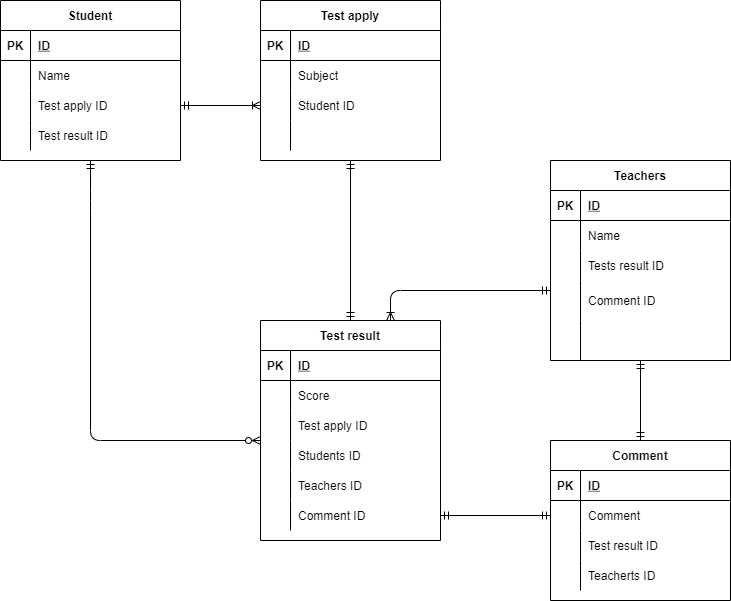

The diagram above was exported from draw.io. Its source (the exported page's mxGraphModel, read from the mxfile embedded in the PNG):
<mxGraphModel dx="734" dy="437" grid="1" gridSize="10" guides="1" tooltips="1" connect="1" arrows="1" fold="1" page="1" pageScale="1" pageWidth="827" pageHeight="1169" math="0" shadow="0">
  <root>
    <mxCell id="0" />
    <mxCell id="1" parent="0" />
    <mxCell id="29" value="Student" style="shape=table;startSize=30;container=1;collapsible=1;childLayout=tableLayout;fixedRows=1;rowLines=0;fontStyle=1;align=center;resizeLast=1;" parent="1" vertex="1">
      <mxGeometry x="10" y="80" width="180" height="160" as="geometry" />
    </mxCell>
    <mxCell id="30" value="" style="shape=partialRectangle;collapsible=0;dropTarget=0;pointerEvents=0;fillColor=none;top=0;left=0;bottom=1;right=0;points=[[0,0.5],[1,0.5]];portConstraint=eastwest;" parent="29" vertex="1">
      <mxGeometry y="30" width="180" height="30" as="geometry" />
    </mxCell>
    <mxCell id="31" value="PK" style="shape=partialRectangle;connectable=0;fillColor=none;top=0;left=0;bottom=0;right=0;fontStyle=1;overflow=hidden;" parent="30" vertex="1">
      <mxGeometry width="30" height="30" as="geometry">
        <mxRectangle width="30" height="30" as="alternateBounds" />
      </mxGeometry>
    </mxCell>
    <mxCell id="32" value="ID" style="shape=partialRectangle;connectable=0;fillColor=none;top=0;left=0;bottom=0;right=0;align=left;spacingLeft=6;fontStyle=5;overflow=hidden;" parent="30" vertex="1">
      <mxGeometry x="30" width="150" height="30" as="geometry">
        <mxRectangle width="150" height="30" as="alternateBounds" />
      </mxGeometry>
    </mxCell>
    <mxCell id="33" value="" style="shape=partialRectangle;collapsible=0;dropTarget=0;pointerEvents=0;fillColor=none;top=0;left=0;bottom=0;right=0;points=[[0,0.5],[1,0.5]];portConstraint=eastwest;" parent="29" vertex="1">
      <mxGeometry y="60" width="180" height="30" as="geometry" />
    </mxCell>
    <mxCell id="34" value="" style="shape=partialRectangle;connectable=0;fillColor=none;top=0;left=0;bottom=0;right=0;editable=1;overflow=hidden;" parent="33" vertex="1">
      <mxGeometry width="30" height="30" as="geometry">
        <mxRectangle width="30" height="30" as="alternateBounds" />
      </mxGeometry>
    </mxCell>
    <mxCell id="35" value="Name" style="shape=partialRectangle;connectable=0;fillColor=none;top=0;left=0;bottom=0;right=0;align=left;spacingLeft=6;overflow=hidden;" parent="33" vertex="1">
      <mxGeometry x="30" width="150" height="30" as="geometry">
        <mxRectangle width="150" height="30" as="alternateBounds" />
      </mxGeometry>
    </mxCell>
    <mxCell id="36" value="" style="shape=partialRectangle;collapsible=0;dropTarget=0;pointerEvents=0;fillColor=none;top=0;left=0;bottom=0;right=0;points=[[0,0.5],[1,0.5]];portConstraint=eastwest;" parent="29" vertex="1">
      <mxGeometry y="90" width="180" height="30" as="geometry" />
    </mxCell>
    <mxCell id="37" value="" style="shape=partialRectangle;connectable=0;fillColor=none;top=0;left=0;bottom=0;right=0;editable=1;overflow=hidden;" parent="36" vertex="1">
      <mxGeometry width="30" height="30" as="geometry">
        <mxRectangle width="30" height="30" as="alternateBounds" />
      </mxGeometry>
    </mxCell>
    <mxCell id="38" value="Test apply ID" style="shape=partialRectangle;connectable=0;fillColor=none;top=0;left=0;bottom=0;right=0;align=left;spacingLeft=6;overflow=hidden;" parent="36" vertex="1">
      <mxGeometry x="30" width="150" height="30" as="geometry">
        <mxRectangle width="150" height="30" as="alternateBounds" />
      </mxGeometry>
    </mxCell>
    <mxCell id="90" style="shape=partialRectangle;collapsible=0;dropTarget=0;pointerEvents=0;fillColor=none;top=0;left=0;bottom=0;right=0;points=[[0,0.5],[1,0.5]];portConstraint=eastwest;" vertex="1" parent="29">
      <mxGeometry y="120" width="180" height="30" as="geometry" />
    </mxCell>
    <mxCell id="91" style="shape=partialRectangle;connectable=0;fillColor=none;top=0;left=0;bottom=0;right=0;editable=1;overflow=hidden;" vertex="1" parent="90">
      <mxGeometry width="30" height="30" as="geometry">
        <mxRectangle width="30" height="30" as="alternateBounds" />
      </mxGeometry>
    </mxCell>
    <mxCell id="92" value="Test result ID" style="shape=partialRectangle;connectable=0;fillColor=none;top=0;left=0;bottom=0;right=0;align=left;spacingLeft=6;overflow=hidden;" vertex="1" parent="90">
      <mxGeometry x="30" width="150" height="30" as="geometry">
        <mxRectangle width="150" height="30" as="alternateBounds" />
      </mxGeometry>
    </mxCell>
    <mxCell id="aazQvA-Ar5x_fo-oVKvC-101" style="edgeStyle=none;html=1;entryX=0;entryY=0.5;entryDx=0;entryDy=0;startArrow=ERmandOne;startFill=0;endArrow=ERmandOne;endFill=0;exitX=1;exitY=0.5;exitDx=0;exitDy=0;" parent="1" source="aazQvA-Ar5x_fo-oVKvC-84" target="aazQvA-Ar5x_fo-oVKvC-91" edge="1">
      <mxGeometry relative="1" as="geometry">
        <mxPoint x="490" y="570" as="sourcePoint" />
        <Array as="points" />
      </mxGeometry>
    </mxCell>
    <mxCell id="42" value="Test result" style="shape=table;startSize=30;container=1;collapsible=1;childLayout=tableLayout;fixedRows=1;rowLines=0;fontStyle=1;align=center;resizeLast=1;" parent="1" vertex="1">
      <mxGeometry x="270" y="400" width="180" height="220" as="geometry" />
    </mxCell>
    <mxCell id="43" value="" style="shape=partialRectangle;collapsible=0;dropTarget=0;pointerEvents=0;fillColor=none;top=0;left=0;bottom=1;right=0;points=[[0,0.5],[1,0.5]];portConstraint=eastwest;" parent="42" vertex="1">
      <mxGeometry y="30" width="180" height="30" as="geometry" />
    </mxCell>
    <mxCell id="44" value="PK" style="shape=partialRectangle;connectable=0;fillColor=none;top=0;left=0;bottom=0;right=0;fontStyle=1;overflow=hidden;" parent="43" vertex="1">
      <mxGeometry width="30" height="30" as="geometry">
        <mxRectangle width="30" height="30" as="alternateBounds" />
      </mxGeometry>
    </mxCell>
    <mxCell id="45" value="ID" style="shape=partialRectangle;connectable=0;fillColor=none;top=0;left=0;bottom=0;right=0;align=left;spacingLeft=6;fontStyle=5;overflow=hidden;" parent="43" vertex="1">
      <mxGeometry x="30" width="150" height="30" as="geometry">
        <mxRectangle width="150" height="30" as="alternateBounds" />
      </mxGeometry>
    </mxCell>
    <mxCell id="46" value="" style="shape=partialRectangle;collapsible=0;dropTarget=0;pointerEvents=0;fillColor=none;top=0;left=0;bottom=0;right=0;points=[[0,0.5],[1,0.5]];portConstraint=eastwest;" parent="42" vertex="1">
      <mxGeometry y="60" width="180" height="30" as="geometry" />
    </mxCell>
    <mxCell id="47" value="" style="shape=partialRectangle;connectable=0;fillColor=none;top=0;left=0;bottom=0;right=0;editable=1;overflow=hidden;" parent="46" vertex="1">
      <mxGeometry width="30" height="30" as="geometry">
        <mxRectangle width="30" height="30" as="alternateBounds" />
      </mxGeometry>
    </mxCell>
    <mxCell id="48" value="Score" style="shape=partialRectangle;connectable=0;fillColor=none;top=0;left=0;bottom=0;right=0;align=left;spacingLeft=6;overflow=hidden;" parent="46" vertex="1">
      <mxGeometry x="30" width="150" height="30" as="geometry">
        <mxRectangle width="150" height="30" as="alternateBounds" />
      </mxGeometry>
    </mxCell>
    <mxCell id="aazQvA-Ar5x_fo-oVKvC-81" style="shape=partialRectangle;collapsible=0;dropTarget=0;pointerEvents=0;fillColor=none;top=0;left=0;bottom=0;right=0;points=[[0,0.5],[1,0.5]];portConstraint=eastwest;" parent="42" vertex="1">
      <mxGeometry y="90" width="180" height="30" as="geometry" />
    </mxCell>
    <mxCell id="aazQvA-Ar5x_fo-oVKvC-82" style="shape=partialRectangle;connectable=0;fillColor=none;top=0;left=0;bottom=0;right=0;editable=1;overflow=hidden;" parent="aazQvA-Ar5x_fo-oVKvC-81" vertex="1">
      <mxGeometry width="30" height="30" as="geometry">
        <mxRectangle width="30" height="30" as="alternateBounds" />
      </mxGeometry>
    </mxCell>
    <mxCell id="aazQvA-Ar5x_fo-oVKvC-83" value="Test apply ID" style="shape=partialRectangle;connectable=0;fillColor=none;top=0;left=0;bottom=0;right=0;align=left;spacingLeft=6;overflow=hidden;" parent="aazQvA-Ar5x_fo-oVKvC-81" vertex="1">
      <mxGeometry x="30" width="150" height="30" as="geometry">
        <mxRectangle width="150" height="30" as="alternateBounds" />
      </mxGeometry>
    </mxCell>
    <mxCell id="49" value="" style="shape=partialRectangle;collapsible=0;dropTarget=0;pointerEvents=0;fillColor=none;top=0;left=0;bottom=0;right=0;points=[[0,0.5],[1,0.5]];portConstraint=eastwest;" parent="42" vertex="1">
      <mxGeometry y="120" width="180" height="30" as="geometry" />
    </mxCell>
    <mxCell id="50" value="" style="shape=partialRectangle;connectable=0;fillColor=none;top=0;left=0;bottom=0;right=0;editable=1;overflow=hidden;" parent="49" vertex="1">
      <mxGeometry width="30" height="30" as="geometry">
        <mxRectangle width="30" height="30" as="alternateBounds" />
      </mxGeometry>
    </mxCell>
    <mxCell id="51" value="Students ID" style="shape=partialRectangle;connectable=0;fillColor=none;top=0;left=0;bottom=0;right=0;align=left;spacingLeft=6;overflow=hidden;" parent="49" vertex="1">
      <mxGeometry x="30" width="150" height="30" as="geometry">
        <mxRectangle width="150" height="30" as="alternateBounds" />
      </mxGeometry>
    </mxCell>
    <mxCell id="52" value="" style="shape=partialRectangle;collapsible=0;dropTarget=0;pointerEvents=0;fillColor=none;top=0;left=0;bottom=0;right=0;points=[[0,0.5],[1,0.5]];portConstraint=eastwest;" parent="42" vertex="1">
      <mxGeometry y="150" width="180" height="30" as="geometry" />
    </mxCell>
    <mxCell id="53" value="" style="shape=partialRectangle;connectable=0;fillColor=none;top=0;left=0;bottom=0;right=0;editable=1;overflow=hidden;" parent="52" vertex="1">
      <mxGeometry width="30" height="30" as="geometry">
        <mxRectangle width="30" height="30" as="alternateBounds" />
      </mxGeometry>
    </mxCell>
    <mxCell id="54" value="Teachers ID" style="shape=partialRectangle;connectable=0;fillColor=none;top=0;left=0;bottom=0;right=0;align=left;spacingLeft=6;overflow=hidden;" parent="52" vertex="1">
      <mxGeometry x="30" width="150" height="30" as="geometry">
        <mxRectangle width="150" height="30" as="alternateBounds" />
      </mxGeometry>
    </mxCell>
    <mxCell id="aazQvA-Ar5x_fo-oVKvC-84" style="shape=partialRectangle;collapsible=0;dropTarget=0;pointerEvents=0;fillColor=none;top=0;left=0;bottom=0;right=0;points=[[0,0.5],[1,0.5]];portConstraint=eastwest;" parent="42" vertex="1">
      <mxGeometry y="180" width="180" height="30" as="geometry" />
    </mxCell>
    <mxCell id="aazQvA-Ar5x_fo-oVKvC-85" style="shape=partialRectangle;connectable=0;fillColor=none;top=0;left=0;bottom=0;right=0;editable=1;overflow=hidden;" parent="aazQvA-Ar5x_fo-oVKvC-84" vertex="1">
      <mxGeometry width="30" height="30" as="geometry">
        <mxRectangle width="30" height="30" as="alternateBounds" />
      </mxGeometry>
    </mxCell>
    <mxCell id="aazQvA-Ar5x_fo-oVKvC-86" value="Comment ID" style="shape=partialRectangle;connectable=0;fillColor=none;top=0;left=0;bottom=0;right=0;align=left;spacingLeft=6;overflow=hidden;" parent="aazQvA-Ar5x_fo-oVKvC-84" vertex="1">
      <mxGeometry x="30" width="150" height="30" as="geometry">
        <mxRectangle width="150" height="30" as="alternateBounds" />
      </mxGeometry>
    </mxCell>
    <mxCell id="60" value="Teachers" style="shape=table;startSize=30;container=1;collapsible=1;childLayout=tableLayout;fixedRows=1;rowLines=0;fontStyle=1;align=center;resizeLast=1;" parent="1" vertex="1">
      <mxGeometry x="560" y="240" width="180" height="200" as="geometry" />
    </mxCell>
    <mxCell id="61" value="" style="shape=partialRectangle;collapsible=0;dropTarget=0;pointerEvents=0;fillColor=none;top=0;left=0;bottom=1;right=0;points=[[0,0.5],[1,0.5]];portConstraint=eastwest;" parent="60" vertex="1">
      <mxGeometry y="30" width="180" height="30" as="geometry" />
    </mxCell>
    <mxCell id="62" value="PK" style="shape=partialRectangle;connectable=0;fillColor=none;top=0;left=0;bottom=0;right=0;fontStyle=1;overflow=hidden;" parent="61" vertex="1">
      <mxGeometry width="30" height="30" as="geometry">
        <mxRectangle width="30" height="30" as="alternateBounds" />
      </mxGeometry>
    </mxCell>
    <mxCell id="63" value="ID" style="shape=partialRectangle;connectable=0;fillColor=none;top=0;left=0;bottom=0;right=0;align=left;spacingLeft=6;fontStyle=5;overflow=hidden;" parent="61" vertex="1">
      <mxGeometry x="30" width="150" height="30" as="geometry">
        <mxRectangle width="150" height="30" as="alternateBounds" />
      </mxGeometry>
    </mxCell>
    <mxCell id="64" value="" style="shape=partialRectangle;collapsible=0;dropTarget=0;pointerEvents=0;fillColor=none;top=0;left=0;bottom=0;right=0;points=[[0,0.5],[1,0.5]];portConstraint=eastwest;" parent="60" vertex="1">
      <mxGeometry y="60" width="180" height="30" as="geometry" />
    </mxCell>
    <mxCell id="65" value="" style="shape=partialRectangle;connectable=0;fillColor=none;top=0;left=0;bottom=0;right=0;editable=1;overflow=hidden;" parent="64" vertex="1">
      <mxGeometry width="30" height="30" as="geometry">
        <mxRectangle width="30" height="30" as="alternateBounds" />
      </mxGeometry>
    </mxCell>
    <mxCell id="66" value="Name" style="shape=partialRectangle;connectable=0;fillColor=none;top=0;left=0;bottom=0;right=0;align=left;spacingLeft=6;overflow=hidden;" parent="64" vertex="1">
      <mxGeometry x="30" width="150" height="30" as="geometry">
        <mxRectangle width="150" height="30" as="alternateBounds" />
      </mxGeometry>
    </mxCell>
    <mxCell id="67" value="" style="shape=partialRectangle;collapsible=0;dropTarget=0;pointerEvents=0;fillColor=none;top=0;left=0;bottom=0;right=0;points=[[0,0.5],[1,0.5]];portConstraint=eastwest;" parent="60" vertex="1">
      <mxGeometry y="90" width="180" height="30" as="geometry" />
    </mxCell>
    <mxCell id="68" value="" style="shape=partialRectangle;connectable=0;fillColor=none;top=0;left=0;bottom=0;right=0;editable=1;overflow=hidden;" parent="67" vertex="1">
      <mxGeometry width="30" height="30" as="geometry">
        <mxRectangle width="30" height="30" as="alternateBounds" />
      </mxGeometry>
    </mxCell>
    <mxCell id="69" value="Tests result ID" style="shape=partialRectangle;connectable=0;fillColor=none;top=0;left=0;bottom=0;right=0;align=left;spacingLeft=6;overflow=hidden;" parent="67" vertex="1">
      <mxGeometry x="30" width="150" height="30" as="geometry">
        <mxRectangle width="150" height="30" as="alternateBounds" />
      </mxGeometry>
    </mxCell>
    <mxCell id="70" value="" style="shape=partialRectangle;collapsible=0;dropTarget=0;pointerEvents=0;fillColor=none;top=0;left=0;bottom=0;right=0;points=[[0,0.5],[1,0.5]];portConstraint=eastwest;" parent="60" vertex="1">
      <mxGeometry y="120" width="180" height="40" as="geometry" />
    </mxCell>
    <mxCell id="71" value="" style="shape=partialRectangle;connectable=0;fillColor=none;top=0;left=0;bottom=0;right=0;editable=1;overflow=hidden;" parent="70" vertex="1">
      <mxGeometry width="30" height="40" as="geometry">
        <mxRectangle width="30" height="40" as="alternateBounds" />
      </mxGeometry>
    </mxCell>
    <mxCell id="72" value="Comment ID" style="shape=partialRectangle;connectable=0;fillColor=none;top=0;left=0;bottom=0;right=0;align=left;spacingLeft=6;overflow=hidden;" parent="70" vertex="1">
      <mxGeometry x="30" width="150" height="40" as="geometry">
        <mxRectangle width="150" height="40" as="alternateBounds" />
      </mxGeometry>
    </mxCell>
    <mxCell id="73" style="shape=partialRectangle;collapsible=0;dropTarget=0;pointerEvents=0;fillColor=none;top=0;left=0;bottom=0;right=0;points=[[0,0.5],[1,0.5]];portConstraint=eastwest;" parent="60" vertex="1">
      <mxGeometry y="160" width="180" height="40" as="geometry" />
    </mxCell>
    <mxCell id="74" style="shape=partialRectangle;connectable=0;fillColor=none;top=0;left=0;bottom=0;right=0;editable=1;overflow=hidden;" parent="73" vertex="1">
      <mxGeometry width="30" height="40" as="geometry">
        <mxRectangle width="30" height="40" as="alternateBounds" />
      </mxGeometry>
    </mxCell>
    <mxCell id="75" value="" style="shape=partialRectangle;connectable=0;fillColor=none;top=0;left=0;bottom=0;right=0;align=left;spacingLeft=6;overflow=hidden;" parent="73" vertex="1">
      <mxGeometry x="30" width="150" height="40" as="geometry">
        <mxRectangle width="150" height="40" as="alternateBounds" />
      </mxGeometry>
    </mxCell>
    <mxCell id="93" style="edgeStyle=none;html=1;exitX=0.5;exitY=0;exitDx=0;exitDy=0;startArrow=ERmandOne;startFill=0;endArrow=ERmandOne;endFill=0;" edge="1" parent="1" source="aazQvA-Ar5x_fo-oVKvC-87">
      <mxGeometry relative="1" as="geometry">
        <mxPoint x="650" y="440" as="targetPoint" />
      </mxGeometry>
    </mxCell>
    <mxCell id="aazQvA-Ar5x_fo-oVKvC-87" value="Comment" style="shape=table;startSize=30;container=1;collapsible=1;childLayout=tableLayout;fixedRows=1;rowLines=0;fontStyle=1;align=center;resizeLast=1;" parent="1" vertex="1">
      <mxGeometry x="560" y="520" width="180" height="160" as="geometry" />
    </mxCell>
    <mxCell id="aazQvA-Ar5x_fo-oVKvC-88" value="" style="shape=partialRectangle;collapsible=0;dropTarget=0;pointerEvents=0;fillColor=none;top=0;left=0;bottom=1;right=0;points=[[0,0.5],[1,0.5]];portConstraint=eastwest;" parent="aazQvA-Ar5x_fo-oVKvC-87" vertex="1">
      <mxGeometry y="30" width="180" height="30" as="geometry" />
    </mxCell>
    <mxCell id="aazQvA-Ar5x_fo-oVKvC-89" value="PK" style="shape=partialRectangle;connectable=0;fillColor=none;top=0;left=0;bottom=0;right=0;fontStyle=1;overflow=hidden;" parent="aazQvA-Ar5x_fo-oVKvC-88" vertex="1">
      <mxGeometry width="30" height="30" as="geometry">
        <mxRectangle width="30" height="30" as="alternateBounds" />
      </mxGeometry>
    </mxCell>
    <mxCell id="aazQvA-Ar5x_fo-oVKvC-90" value="ID" style="shape=partialRectangle;connectable=0;fillColor=none;top=0;left=0;bottom=0;right=0;align=left;spacingLeft=6;fontStyle=5;overflow=hidden;" parent="aazQvA-Ar5x_fo-oVKvC-88" vertex="1">
      <mxGeometry x="30" width="150" height="30" as="geometry">
        <mxRectangle width="150" height="30" as="alternateBounds" />
      </mxGeometry>
    </mxCell>
    <mxCell id="aazQvA-Ar5x_fo-oVKvC-91" value="" style="shape=partialRectangle;collapsible=0;dropTarget=0;pointerEvents=0;fillColor=none;top=0;left=0;bottom=0;right=0;points=[[0,0.5],[1,0.5]];portConstraint=eastwest;" parent="aazQvA-Ar5x_fo-oVKvC-87" vertex="1">
      <mxGeometry y="60" width="180" height="30" as="geometry" />
    </mxCell>
    <mxCell id="aazQvA-Ar5x_fo-oVKvC-92" value="" style="shape=partialRectangle;connectable=0;fillColor=none;top=0;left=0;bottom=0;right=0;editable=1;overflow=hidden;" parent="aazQvA-Ar5x_fo-oVKvC-91" vertex="1">
      <mxGeometry width="30" height="30" as="geometry">
        <mxRectangle width="30" height="30" as="alternateBounds" />
      </mxGeometry>
    </mxCell>
    <mxCell id="aazQvA-Ar5x_fo-oVKvC-93" value="Comment" style="shape=partialRectangle;connectable=0;fillColor=none;top=0;left=0;bottom=0;right=0;align=left;spacingLeft=6;overflow=hidden;" parent="aazQvA-Ar5x_fo-oVKvC-91" vertex="1">
      <mxGeometry x="30" width="150" height="30" as="geometry">
        <mxRectangle width="150" height="30" as="alternateBounds" />
      </mxGeometry>
    </mxCell>
    <mxCell id="aazQvA-Ar5x_fo-oVKvC-94" value="" style="shape=partialRectangle;collapsible=0;dropTarget=0;pointerEvents=0;fillColor=none;top=0;left=0;bottom=0;right=0;points=[[0,0.5],[1,0.5]];portConstraint=eastwest;" parent="aazQvA-Ar5x_fo-oVKvC-87" vertex="1">
      <mxGeometry y="90" width="180" height="30" as="geometry" />
    </mxCell>
    <mxCell id="aazQvA-Ar5x_fo-oVKvC-95" value="" style="shape=partialRectangle;connectable=0;fillColor=none;top=0;left=0;bottom=0;right=0;editable=1;overflow=hidden;" parent="aazQvA-Ar5x_fo-oVKvC-94" vertex="1">
      <mxGeometry width="30" height="30" as="geometry">
        <mxRectangle width="30" height="30" as="alternateBounds" />
      </mxGeometry>
    </mxCell>
    <mxCell id="aazQvA-Ar5x_fo-oVKvC-96" value="Test result ID" style="shape=partialRectangle;connectable=0;fillColor=none;top=0;left=0;bottom=0;right=0;align=left;spacingLeft=6;overflow=hidden;" parent="aazQvA-Ar5x_fo-oVKvC-94" vertex="1">
      <mxGeometry x="30" width="150" height="30" as="geometry">
        <mxRectangle width="150" height="30" as="alternateBounds" />
      </mxGeometry>
    </mxCell>
    <mxCell id="aazQvA-Ar5x_fo-oVKvC-97" value="" style="shape=partialRectangle;collapsible=0;dropTarget=0;pointerEvents=0;fillColor=none;top=0;left=0;bottom=0;right=0;points=[[0,0.5],[1,0.5]];portConstraint=eastwest;" parent="aazQvA-Ar5x_fo-oVKvC-87" vertex="1">
      <mxGeometry y="120" width="180" height="30" as="geometry" />
    </mxCell>
    <mxCell id="aazQvA-Ar5x_fo-oVKvC-98" value="" style="shape=partialRectangle;connectable=0;fillColor=none;top=0;left=0;bottom=0;right=0;editable=1;overflow=hidden;" parent="aazQvA-Ar5x_fo-oVKvC-97" vertex="1">
      <mxGeometry width="30" height="30" as="geometry">
        <mxRectangle width="30" height="30" as="alternateBounds" />
      </mxGeometry>
    </mxCell>
    <mxCell id="aazQvA-Ar5x_fo-oVKvC-99" value="Teacherts ID" style="shape=partialRectangle;connectable=0;fillColor=none;top=0;left=0;bottom=0;right=0;align=left;spacingLeft=6;overflow=hidden;" parent="aazQvA-Ar5x_fo-oVKvC-97" vertex="1">
      <mxGeometry x="30" width="150" height="30" as="geometry">
        <mxRectangle width="150" height="30" as="alternateBounds" />
      </mxGeometry>
    </mxCell>
    <mxCell id="aazQvA-Ar5x_fo-oVKvC-100" style="edgeStyle=none;html=1;endArrow=ERzeroToMany;endFill=0;startArrow=ERmandOne;startFill=0;" parent="1" edge="1">
      <mxGeometry relative="1" as="geometry">
        <mxPoint x="100" y="240" as="sourcePoint" />
        <mxPoint x="270" y="520" as="targetPoint" />
        <Array as="points">
          <mxPoint x="100" y="280" />
          <mxPoint x="100" y="520" />
        </Array>
      </mxGeometry>
    </mxCell>
    <mxCell id="aazQvA-Ar5x_fo-oVKvC-102" style="edgeStyle=none;html=1;entryX=0;entryY=0.25;entryDx=0;entryDy=0;startArrow=ERoneToMany;startFill=0;endArrow=ERmandOne;endFill=0;entryPerimeter=0;" parent="1" target="70" edge="1">
      <mxGeometry relative="1" as="geometry">
        <mxPoint x="400" y="400" as="sourcePoint" />
        <Array as="points">
          <mxPoint x="400" y="370" />
        </Array>
      </mxGeometry>
    </mxCell>
    <mxCell id="95" style="edgeStyle=none;html=1;exitX=0.5;exitY=1;exitDx=0;exitDy=0;entryX=0.5;entryY=0;entryDx=0;entryDy=0;startArrow=ERmandOne;startFill=0;endArrow=ERmandOne;endFill=0;" edge="1" parent="1" source="76" target="42">
      <mxGeometry relative="1" as="geometry" />
    </mxCell>
    <mxCell id="76" value="Test apply" style="shape=table;startSize=30;container=1;collapsible=1;childLayout=tableLayout;fixedRows=1;rowLines=0;fontStyle=1;align=center;resizeLast=1;" vertex="1" parent="1">
      <mxGeometry x="270" y="80" width="180" height="160" as="geometry" />
    </mxCell>
    <mxCell id="77" value="" style="shape=partialRectangle;collapsible=0;dropTarget=0;pointerEvents=0;fillColor=none;top=0;left=0;bottom=1;right=0;points=[[0,0.5],[1,0.5]];portConstraint=eastwest;" vertex="1" parent="76">
      <mxGeometry y="30" width="180" height="30" as="geometry" />
    </mxCell>
    <mxCell id="78" value="PK" style="shape=partialRectangle;connectable=0;fillColor=none;top=0;left=0;bottom=0;right=0;fontStyle=1;overflow=hidden;" vertex="1" parent="77">
      <mxGeometry width="30" height="30" as="geometry">
        <mxRectangle width="30" height="30" as="alternateBounds" />
      </mxGeometry>
    </mxCell>
    <mxCell id="79" value="ID" style="shape=partialRectangle;connectable=0;fillColor=none;top=0;left=0;bottom=0;right=0;align=left;spacingLeft=6;fontStyle=5;overflow=hidden;" vertex="1" parent="77">
      <mxGeometry x="30" width="150" height="30" as="geometry">
        <mxRectangle width="150" height="30" as="alternateBounds" />
      </mxGeometry>
    </mxCell>
    <mxCell id="80" value="" style="shape=partialRectangle;collapsible=0;dropTarget=0;pointerEvents=0;fillColor=none;top=0;left=0;bottom=0;right=0;points=[[0,0.5],[1,0.5]];portConstraint=eastwest;" vertex="1" parent="76">
      <mxGeometry y="60" width="180" height="30" as="geometry" />
    </mxCell>
    <mxCell id="81" value="" style="shape=partialRectangle;connectable=0;fillColor=none;top=0;left=0;bottom=0;right=0;editable=1;overflow=hidden;" vertex="1" parent="80">
      <mxGeometry width="30" height="30" as="geometry">
        <mxRectangle width="30" height="30" as="alternateBounds" />
      </mxGeometry>
    </mxCell>
    <mxCell id="82" value="Subject" style="shape=partialRectangle;connectable=0;fillColor=none;top=0;left=0;bottom=0;right=0;align=left;spacingLeft=6;overflow=hidden;" vertex="1" parent="80">
      <mxGeometry x="30" width="150" height="30" as="geometry">
        <mxRectangle width="150" height="30" as="alternateBounds" />
      </mxGeometry>
    </mxCell>
    <mxCell id="83" value="" style="shape=partialRectangle;collapsible=0;dropTarget=0;pointerEvents=0;fillColor=none;top=0;left=0;bottom=0;right=0;points=[[0,0.5],[1,0.5]];portConstraint=eastwest;" vertex="1" parent="76">
      <mxGeometry y="90" width="180" height="30" as="geometry" />
    </mxCell>
    <mxCell id="84" value="" style="shape=partialRectangle;connectable=0;fillColor=none;top=0;left=0;bottom=0;right=0;editable=1;overflow=hidden;" vertex="1" parent="83">
      <mxGeometry width="30" height="30" as="geometry">
        <mxRectangle width="30" height="30" as="alternateBounds" />
      </mxGeometry>
    </mxCell>
    <mxCell id="85" value="Student ID" style="shape=partialRectangle;connectable=0;fillColor=none;top=0;left=0;bottom=0;right=0;align=left;spacingLeft=6;overflow=hidden;" vertex="1" parent="83">
      <mxGeometry x="30" width="150" height="30" as="geometry">
        <mxRectangle width="150" height="30" as="alternateBounds" />
      </mxGeometry>
    </mxCell>
    <mxCell id="86" value="" style="shape=partialRectangle;collapsible=0;dropTarget=0;pointerEvents=0;fillColor=none;top=0;left=0;bottom=0;right=0;points=[[0,0.5],[1,0.5]];portConstraint=eastwest;" vertex="1" parent="76">
      <mxGeometry y="120" width="180" height="30" as="geometry" />
    </mxCell>
    <mxCell id="87" value="" style="shape=partialRectangle;connectable=0;fillColor=none;top=0;left=0;bottom=0;right=0;editable=1;overflow=hidden;" vertex="1" parent="86">
      <mxGeometry width="30" height="30" as="geometry">
        <mxRectangle width="30" height="30" as="alternateBounds" />
      </mxGeometry>
    </mxCell>
    <mxCell id="88" value="" style="shape=partialRectangle;connectable=0;fillColor=none;top=0;left=0;bottom=0;right=0;align=left;spacingLeft=6;overflow=hidden;" vertex="1" parent="86">
      <mxGeometry x="30" width="150" height="30" as="geometry">
        <mxRectangle width="150" height="30" as="alternateBounds" />
      </mxGeometry>
    </mxCell>
    <mxCell id="94" style="edgeStyle=none;html=1;exitX=1;exitY=0.5;exitDx=0;exitDy=0;entryX=0;entryY=0.5;entryDx=0;entryDy=0;startArrow=ERmandOne;startFill=0;endArrow=ERoneToMany;endFill=0;" edge="1" parent="1" source="36" target="83">
      <mxGeometry relative="1" as="geometry" />
    </mxCell>
  </root>
</mxGraphModel>